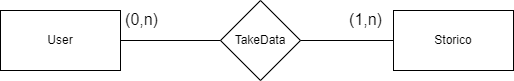

The diagram above was exported from draw.io. Its source (the exported page's mxGraphModel, read from the mxfile embedded in the PNG):
<mxGraphModel dx="1112" dy="1315" grid="0" gridSize="10" guides="1" tooltips="1" connect="1" arrows="1" fold="1" page="0" pageScale="1" pageWidth="827" pageHeight="1169" math="0" shadow="0">
  <root>
    <mxCell id="0" />
    <mxCell id="1" parent="0" />
    <mxCell id="IFb6cN48t4T4eud9d7Mf-1" value="User" style="rounded=0;whiteSpace=wrap;html=1;" vertex="1" parent="1">
      <mxGeometry x="-44" y="-37" width="120" height="60" as="geometry" />
    </mxCell>
    <mxCell id="IFb6cN48t4T4eud9d7Mf-2" value="Storico" style="rounded=0;whiteSpace=wrap;html=1;" vertex="1" parent="1">
      <mxGeometry x="349" y="-37" width="120" height="60" as="geometry" />
    </mxCell>
    <mxCell id="IFb6cN48t4T4eud9d7Mf-3" value="TakeData" style="rhombus;whiteSpace=wrap;html=1;" vertex="1" parent="1">
      <mxGeometry x="176" y="-47" width="80" height="80" as="geometry" />
    </mxCell>
    <mxCell id="IFb6cN48t4T4eud9d7Mf-4" value="" style="endArrow=none;html=1;rounded=0;fontSize=12;startSize=8;endSize=8;curved=1;entryX=0;entryY=0.5;entryDx=0;entryDy=0;exitX=1;exitY=0.5;exitDx=0;exitDy=0;" edge="1" parent="1" source="IFb6cN48t4T4eud9d7Mf-1" target="IFb6cN48t4T4eud9d7Mf-3">
      <mxGeometry width="50" height="50" relative="1" as="geometry">
        <mxPoint x="110" y="-35" as="sourcePoint" />
        <mxPoint x="123" y="-52" as="targetPoint" />
      </mxGeometry>
    </mxCell>
    <mxCell id="IFb6cN48t4T4eud9d7Mf-6" value="" style="endArrow=none;html=1;rounded=0;fontSize=12;startSize=8;endSize=8;curved=1;entryX=0;entryY=0.5;entryDx=0;entryDy=0;exitX=1;exitY=0.5;exitDx=0;exitDy=0;" edge="1" parent="1" source="IFb6cN48t4T4eud9d7Mf-3" target="IFb6cN48t4T4eud9d7Mf-2">
      <mxGeometry width="50" height="50" relative="1" as="geometry">
        <mxPoint x="258" y="72" as="sourcePoint" />
        <mxPoint x="358" y="72" as="targetPoint" />
      </mxGeometry>
    </mxCell>
    <mxCell id="IFb6cN48t4T4eud9d7Mf-7" value="(0,n)" style="text;html=1;align=center;verticalAlign=middle;resizable=0;points=[];autosize=1;strokeColor=none;fillColor=none;fontSize=16;" vertex="1" parent="1">
      <mxGeometry x="71.5" y="-43.5" width="51" height="31" as="geometry" />
    </mxCell>
    <mxCell id="IFb6cN48t4T4eud9d7Mf-8" value="(1,n)" style="text;html=1;align=center;verticalAlign=middle;resizable=0;points=[];autosize=1;strokeColor=none;fillColor=none;fontSize=16;" vertex="1" parent="1">
      <mxGeometry x="295" y="-43.5" width="51" height="31" as="geometry" />
    </mxCell>
  </root>
</mxGraphModel>